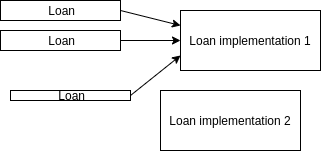

The diagram above was exported from draw.io. Its source (the exported page's mxGraphModel, read from the mxfile embedded in the PNG):
<mxGraphModel dx="813" dy="461" grid="1" gridSize="10" guides="1" tooltips="1" connect="1" arrows="1" fold="1" page="1" pageScale="1" pageWidth="850" pageHeight="1100" math="0" shadow="0">
  <root>
    <mxCell id="0" />
    <mxCell id="1" parent="0" />
    <mxCell id="2w0TDV-WlAqq8-oELqyq-1" value="Loan implementation 1" style="rounded=0;whiteSpace=wrap;html=1;" vertex="1" parent="1">
      <mxGeometry x="380" y="380" width="140" height="60" as="geometry" />
    </mxCell>
    <mxCell id="2w0TDV-WlAqq8-oELqyq-4" style="rounded=0;orthogonalLoop=1;jettySize=auto;html=1;exitX=1;exitY=0.5;exitDx=0;exitDy=0;entryX=0;entryY=0.25;entryDx=0;entryDy=0;" edge="1" parent="1" source="2w0TDV-WlAqq8-oELqyq-2" target="2w0TDV-WlAqq8-oELqyq-1">
      <mxGeometry relative="1" as="geometry" />
    </mxCell>
    <mxCell id="2w0TDV-WlAqq8-oELqyq-2" value="&amp;nbsp;Loan" style="rounded=0;whiteSpace=wrap;html=1;" vertex="1" parent="1">
      <mxGeometry x="200" y="370" width="120" height="20" as="geometry" />
    </mxCell>
    <mxCell id="2w0TDV-WlAqq8-oELqyq-3" value="Loan implementation 2" style="rounded=0;whiteSpace=wrap;html=1;" vertex="1" parent="1">
      <mxGeometry x="360" y="460" width="140" height="60" as="geometry" />
    </mxCell>
    <mxCell id="2w0TDV-WlAqq8-oELqyq-7" style="rounded=0;orthogonalLoop=1;jettySize=auto;html=1;exitX=1;exitY=0.5;exitDx=0;exitDy=0;entryX=0;entryY=0.5;entryDx=0;entryDy=0;" edge="1" parent="1" source="2w0TDV-WlAqq8-oELqyq-5" target="2w0TDV-WlAqq8-oELqyq-1">
      <mxGeometry relative="1" as="geometry" />
    </mxCell>
    <mxCell id="2w0TDV-WlAqq8-oELqyq-5" value="&amp;nbsp;Loan" style="rounded=0;whiteSpace=wrap;html=1;" vertex="1" parent="1">
      <mxGeometry x="200" y="400" width="120" height="20" as="geometry" />
    </mxCell>
    <mxCell id="2w0TDV-WlAqq8-oELqyq-8" style="rounded=0;orthogonalLoop=1;jettySize=auto;html=1;exitX=1;exitY=0.5;exitDx=0;exitDy=0;entryX=0;entryY=0.75;entryDx=0;entryDy=0;" edge="1" parent="1" source="2w0TDV-WlAqq8-oELqyq-6" target="2w0TDV-WlAqq8-oELqyq-1">
      <mxGeometry relative="1" as="geometry" />
    </mxCell>
    <mxCell id="2w0TDV-WlAqq8-oELqyq-6" value="&amp;nbsp;Loan" style="rounded=0;whiteSpace=wrap;html=1;" vertex="1" parent="1">
      <mxGeometry x="210" y="460" width="120" height="10" as="geometry" />
    </mxCell>
  </root>
</mxGraphModel>